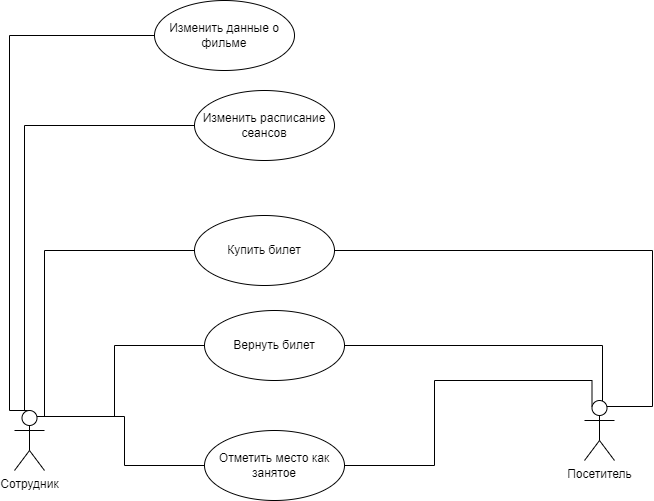

The diagram above was exported from draw.io. Its source (the exported page's mxGraphModel, read from the mxfile embedded in the PNG):
<mxGraphModel dx="1434" dy="738" grid="1" gridSize="10" guides="1" tooltips="1" connect="1" arrows="1" fold="1" page="1" pageScale="1" pageWidth="827" pageHeight="1169" background="#ffffff" math="0" shadow="0">
  <root>
    <mxCell id="0" />
    <mxCell id="1" parent="0" />
    <mxCell id="kTRFk8pDIHr7xkGYE2bG-24" style="edgeStyle=orthogonalEdgeStyle;rounded=0;orthogonalLoop=1;jettySize=auto;html=1;exitX=0.25;exitY=0.1;exitDx=0;exitDy=0;exitPerimeter=0;entryX=1;entryY=0.5;entryDx=0;entryDy=0;endArrow=none;endFill=0;" parent="1" source="kTRFk8pDIHr7xkGYE2bG-1" target="kTRFk8pDIHr7xkGYE2bG-17" edge="1">
      <mxGeometry relative="1" as="geometry">
        <Array as="points">
          <mxPoint x="773" y="280" />
        </Array>
      </mxGeometry>
    </mxCell>
    <mxCell id="kTRFk8pDIHr7xkGYE2bG-25" style="edgeStyle=orthogonalEdgeStyle;rounded=0;orthogonalLoop=1;jettySize=auto;html=1;exitX=0.25;exitY=0.1;exitDx=0;exitDy=0;exitPerimeter=0;entryX=1;entryY=0.5;entryDx=0;entryDy=0;endArrow=none;endFill=0;" parent="1" source="kTRFk8pDIHr7xkGYE2bG-1" target="kTRFk8pDIHr7xkGYE2bG-23" edge="1">
      <mxGeometry relative="1" as="geometry">
        <Array as="points">
          <mxPoint x="723" y="436" />
          <mxPoint x="723" y="375" />
        </Array>
      </mxGeometry>
    </mxCell>
    <mxCell id="kTRFk8pDIHr7xkGYE2bG-28" style="edgeStyle=orthogonalEdgeStyle;rounded=0;orthogonalLoop=1;jettySize=auto;html=1;exitX=0.25;exitY=0.1;exitDx=0;exitDy=0;exitPerimeter=0;entryX=1;entryY=0.5;entryDx=0;entryDy=0;endArrow=none;endFill=0;" parent="1" source="kTRFk8pDIHr7xkGYE2bG-1" target="kTRFk8pDIHr7xkGYE2bG-18" edge="1">
      <mxGeometry relative="1" as="geometry">
        <Array as="points">
          <mxPoint x="713" y="410" />
          <mxPoint x="555" y="410" />
          <mxPoint x="555" y="495" />
        </Array>
      </mxGeometry>
    </mxCell>
    <mxCell id="kTRFk8pDIHr7xkGYE2bG-1" value="Посетитель" style="shape=umlActor;verticalLabelPosition=bottom;verticalAlign=top;html=1;outlineConnect=0;" parent="1" vertex="1">
      <mxGeometry x="705" y="430" width="30" height="60" as="geometry" />
    </mxCell>
    <mxCell id="kTRFk8pDIHr7xkGYE2bG-20" style="edgeStyle=orthogonalEdgeStyle;rounded=0;orthogonalLoop=1;jettySize=auto;html=1;exitX=0.5;exitY=0;exitDx=0;exitDy=0;exitPerimeter=0;entryX=0;entryY=0.5;entryDx=0;entryDy=0;endArrow=none;endFill=0;" parent="1" source="kTRFk8pDIHr7xkGYE2bG-3" target="kTRFk8pDIHr7xkGYE2bG-4" edge="1">
      <mxGeometry relative="1" as="geometry">
        <Array as="points">
          <mxPoint x="130" y="65" />
        </Array>
      </mxGeometry>
    </mxCell>
    <mxCell id="kTRFk8pDIHr7xkGYE2bG-30" style="edgeStyle=orthogonalEdgeStyle;rounded=0;orthogonalLoop=1;jettySize=auto;html=1;exitX=0.75;exitY=0.1;exitDx=0;exitDy=0;exitPerimeter=0;entryX=0;entryY=0.5;entryDx=0;entryDy=0;endArrow=none;endFill=0;" parent="1" source="kTRFk8pDIHr7xkGYE2bG-3" target="kTRFk8pDIHr7xkGYE2bG-17" edge="1">
      <mxGeometry relative="1" as="geometry">
        <Array as="points">
          <mxPoint x="165" y="446" />
          <mxPoint x="165" y="280" />
        </Array>
      </mxGeometry>
    </mxCell>
    <mxCell id="kTRFk8pDIHr7xkGYE2bG-31" style="edgeStyle=orthogonalEdgeStyle;rounded=0;orthogonalLoop=1;jettySize=auto;html=1;exitX=0.75;exitY=0.1;exitDx=0;exitDy=0;exitPerimeter=0;entryX=0;entryY=0.5;entryDx=0;entryDy=0;endArrow=none;endFill=0;" parent="1" source="kTRFk8pDIHr7xkGYE2bG-3" target="kTRFk8pDIHr7xkGYE2bG-23" edge="1">
      <mxGeometry relative="1" as="geometry">
        <Array as="points">
          <mxPoint x="235" y="446" />
          <mxPoint x="235" y="375" />
        </Array>
      </mxGeometry>
    </mxCell>
    <mxCell id="kTRFk8pDIHr7xkGYE2bG-32" style="edgeStyle=orthogonalEdgeStyle;rounded=0;orthogonalLoop=1;jettySize=auto;html=1;exitX=0.5;exitY=0;exitDx=0;exitDy=0;exitPerimeter=0;entryX=0;entryY=0.5;entryDx=0;entryDy=0;endArrow=none;endFill=0;" parent="1" source="kTRFk8pDIHr7xkGYE2bG-3" target="kTRFk8pDIHr7xkGYE2bG-16" edge="1">
      <mxGeometry relative="1" as="geometry">
        <Array as="points">
          <mxPoint x="145" y="440" />
          <mxPoint x="145" y="155" />
        </Array>
      </mxGeometry>
    </mxCell>
    <mxCell id="kTRFk8pDIHr7xkGYE2bG-33" style="edgeStyle=orthogonalEdgeStyle;rounded=0;orthogonalLoop=1;jettySize=auto;html=1;exitX=0.75;exitY=0.1;exitDx=0;exitDy=0;exitPerimeter=0;entryX=0;entryY=0.5;entryDx=0;entryDy=0;endArrow=none;endFill=0;" parent="1" source="kTRFk8pDIHr7xkGYE2bG-3" target="kTRFk8pDIHr7xkGYE2bG-18" edge="1">
      <mxGeometry relative="1" as="geometry" />
    </mxCell>
    <mxCell id="kTRFk8pDIHr7xkGYE2bG-3" value="Сотрудник" style="shape=umlActor;verticalLabelPosition=bottom;verticalAlign=top;html=1;" parent="1" vertex="1">
      <mxGeometry x="135" y="440" width="30" height="60" as="geometry" />
    </mxCell>
    <mxCell id="kTRFk8pDIHr7xkGYE2bG-4" value="Изменить данные о фильме" style="ellipse;whiteSpace=wrap;html=1;" parent="1" vertex="1">
      <mxGeometry x="275" y="30" width="140" height="70" as="geometry" />
    </mxCell>
    <mxCell id="kTRFk8pDIHr7xkGYE2bG-16" value="Изменить расписание сеансов" style="ellipse;whiteSpace=wrap;html=1;" parent="1" vertex="1">
      <mxGeometry x="315" y="120" width="140" height="70" as="geometry" />
    </mxCell>
    <mxCell id="kTRFk8pDIHr7xkGYE2bG-17" value="Купить билет" style="ellipse;whiteSpace=wrap;html=1;" parent="1" vertex="1">
      <mxGeometry x="315" y="245" width="140" height="70" as="geometry" />
    </mxCell>
    <mxCell id="kTRFk8pDIHr7xkGYE2bG-18" value="Отметить место как занятое" style="ellipse;whiteSpace=wrap;html=1;" parent="1" vertex="1">
      <mxGeometry x="325" y="460" width="140" height="70" as="geometry" />
    </mxCell>
    <mxCell id="kTRFk8pDIHr7xkGYE2bG-23" value="Вернуть билет" style="ellipse;whiteSpace=wrap;html=1;" parent="1" vertex="1">
      <mxGeometry x="325" y="340" width="140" height="70" as="geometry" />
    </mxCell>
  </root>
</mxGraphModel>